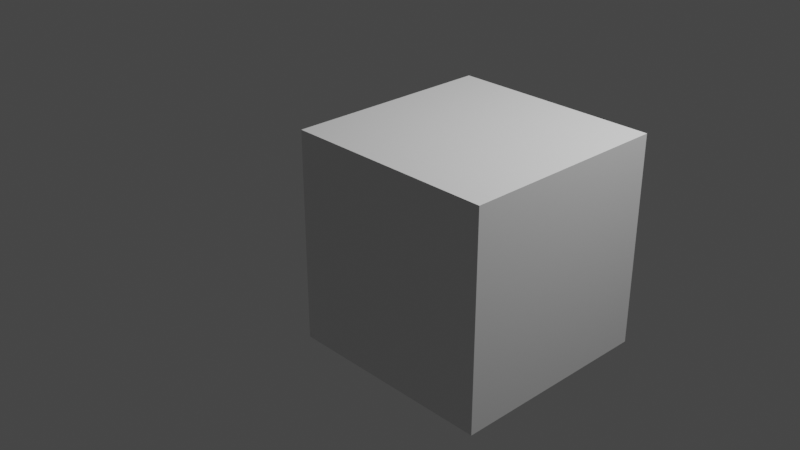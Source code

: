 # Source: pyton.blend  (saved by Blender 2.81.16; exported with 4.5.12 LTS)
import bpy
from mathutils import Matrix  # noqa: F401  (used for matrix-valued properties, if any)

bpy.ops.wm.read_factory_settings(use_empty=True)
scene = bpy.context.scene
scene.name = 'Scene'

# ---- collections
col_collection = bpy.data.collections.new('Collection'); scene.collection.children.link(col_collection)

# ---- materials (node trees are filled in below, after node groups)
mat_material = bpy.data.materials.new('Material')
mat_material.alpha_threshold = 0.0
mat_material.use_transparent_shadow = False
mat_material.line_color = (0.0, 0.0, 0.0, 1.0)

# ---- material node trees
mat_material.use_nodes = True; mat_material.node_tree.nodes.clear()
_N = mat_material.node_tree.nodes; _L = mat_material.node_tree.links
n0 = _N.new('ShaderNodeOutputMaterial'); n0.name = 'Material Output'; n0.location = (300, 300)
n1 = _N.new('ShaderNodeBsdfPrincipled'); n1.name = 'Principled BSDF'; n1.location = (10, 300)
n1.distribution = 'GGX'
n1.subsurface_method = 'BURLEY'
n1.inputs[2].default_value = 0.4
n1.inputs[3].default_value = 1.45
n1.inputs[27].default_value = (0.0, 0.0, 0.0, 1.0)
n1.inputs[28].default_value = 1.0
_L.new(n1.outputs[0], n0.inputs[0])
n0.is_active_output = True

# ---- world
world_world = bpy.data.worlds.new('World'); scene.world = world_world
world_world.use_nodes = True; world_world.node_tree.nodes.clear()
_N = world_world.node_tree.nodes; _L = world_world.node_tree.links
n0 = _N.new('ShaderNodeOutputWorld'); n0.name = 'World Output'; n0.location = (300, 300)
n1 = _N.new('ShaderNodeBackground'); n1.name = 'Background'; n1.location = (10, 300)
n1.inputs[0].default_value = (0.05088, 0.05088, 0.05088, 1.0)
_L.new(n1.outputs[0], n0.inputs[0])
n0.is_active_output = True
world_world.color = (0.05088, 0.05088, 0.05088)
world_world.use_sun_shadow = False
world_world.sun_shadow_jitter_overblur = 0.0

# ---- cameras
cam_camera = bpy.data.cameras.new('Camera')
cam_camera.clip_end = 100.0
cam_camera.ortho_scale = 7.314

# ---- lights
light_light = bpy.data.lights.new('Light', 'POINT')
light_light.transmission_factor = 0.0
light_light.energy = 1000.0
light_light.shadow_soft_size = 0.1
light_light.shadow_maximum_resolution = 0.006
light_light.use_absolute_resolution = True

# ---- meshes
me_cube = bpy.data.meshes.new('Cube')
me_cube.from_pydata([(1.0, 1.0, 1.0), (1.0, 1.0, -1.0), (1.0, -1.0, 1.0), (1.0, -1.0, -1.0), (-1.0, 1.0, 1.0), (-1.0, 1.0, -1.0), (-1.0, -1.0, 1.0), (-1.0, -1.0, -1.0)], [], [(0, 4, 6, 2), (3, 2, 6, 7), (7, 6, 4, 5), (5, 1, 3, 7), (1, 0, 2, 3), (5, 4, 0, 1)])
_uv = me_cube.uv_layers.new(name='UVMap')
_uv.uv.foreach_set('vector', [0.625, 0.5, 0.875, 0.5, 0.875, 0.75, 0.625, 0.75, 0.375, 0.75, 0.625, 0.75, 0.625, 1.0, 0.375, 1.0, 0.375, 0.0, 0.625, 0.0, 0.625, 0.25, 0.375, 0.25, 0.125, 0.5, 0.375, 0.5, 0.375, 0.75, 0.125, 0.75, 0.375, 0.5, 0.625, 0.5, 0.625, 0.75, 0.375, 0.75, 0.375, 0.25, 0.625, 0.25, 0.625, 0.5, 0.375, 0.5])
me_cube.materials.append(mat_material)
me_cube.use_remesh_preserve_volume = False
me_cube.use_remesh_preserve_attributes = False
me_cube.use_mirror_vertex_groups = False
me_cube.update()

# ---- objects
ob_cube = bpy.data.objects.new('Cube', me_cube)
ob_light = bpy.data.objects.new('Light', light_light)
ob_camera = bpy.data.objects.new('Camera', cam_camera)

# ---- transforms, parenting, visibility, modifiers, constraints
ob_cube.location = (1.593, -0.6636, 0.5873)
ob_cube.lock_rotations_4d = False
ob_cube.empty_display_type = 'ARROWS'
ob_cube.lineart.crease_threshold = 0.0
ob_light.location = (4.076, 1.005, 5.904)
ob_light.rotation_euler = (0.6503, 0.05522, 1.866)
ob_light.lock_rotations_4d = False
ob_light.empty_display_type = 'ARROWS'
ob_light.color = (0.0, 0.0, 0.0, 0.0)
ob_light.lineart.crease_threshold = 0.0
ob_camera.location = (7.359, -6.926, 4.958)
ob_camera.rotation_euler = (1.109, 0.0, 0.8149)
ob_camera.lock_rotations_4d = False
ob_camera.empty_display_type = 'ARROWS'
ob_camera.color = (0.0, 0.0, 0.0, 0.0)
ob_camera.display_type = 'WIRE'
ob_camera.lineart.crease_threshold = 0.0

# ---- collection membership
col_collection.objects.link(ob_cube)
col_collection.objects.link(ob_light)
col_collection.objects.link(ob_camera)

# ---- scene / render settings (as saved in the file)
scene.camera = ob_camera
scene.frame_start = 1; scene.frame_end = 250; scene.frame_set(0)
scene.render.engine = 'BLENDER_EEVEE_NEXT'
scene.cycles.use_denoising = False
scene.cycles.samples = 128
scene.cycles.sampling_pattern = 'TABULATED_SOBOL'
scene.cycles.use_adaptive_sampling = False
scene.cycles.use_light_tree = False
scene.view_settings.view_transform = 'Filmic'
bpy.context.view_layer.update()
